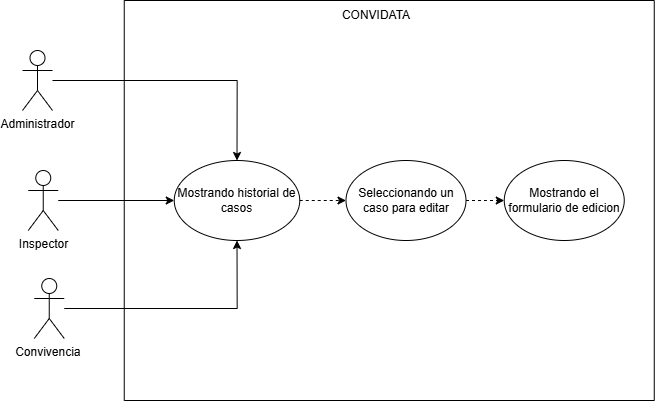

The diagram above was exported from draw.io. Its source (the exported page's mxGraphModel, read from the mxfile embedded in the PNG):
<mxGraphModel dx="3433" dy="1757" grid="1" gridSize="10" guides="1" tooltips="1" connect="1" arrows="1" fold="1" page="1" pageScale="1" pageWidth="827" pageHeight="1169" math="0" shadow="0">
  <root>
    <mxCell id="0" />
    <mxCell id="1" parent="0" />
    <mxCell id="P0E17Zx6bG3BTXWx7qt6-1" edge="1" parent="1" source="P0E17Zx6bG3BTXWx7qt6-2" style="edgeStyle=orthogonalEdgeStyle;rounded=0;orthogonalLoop=1;jettySize=auto;html=1;entryX=0.5;entryY=0;entryDx=0;entryDy=0;" target="P0E17Zx6bG3BTXWx7qt6-6">
      <mxGeometry relative="1" as="geometry" />
    </mxCell>
    <mxCell id="P0E17Zx6bG3BTXWx7qt6-2" parent="1" style="shape=umlActor;verticalLabelPosition=bottom;verticalAlign=top;html=1;" value="Administrador" vertex="1">
      <mxGeometry height="60" width="30" x="150" y="200" as="geometry" />
    </mxCell>
    <mxCell id="P0E17Zx6bG3BTXWx7qt6-3" parent="1" style="swimlane;startSize=0;labelBackgroundColor=none;rounded=1;" value="&#10;" vertex="1">
      <mxGeometry height="400" width="530" x="251.75" y="150" as="geometry" />
    </mxCell>
    <mxCell id="P0E17Zx6bG3BTXWx7qt6-4" parent="P0E17Zx6bG3BTXWx7qt6-3" style="text;html=1;whiteSpace=wrap;strokeColor=none;fillColor=none;align=center;verticalAlign=middle;rounded=1;labelBackgroundColor=none;" value="CONVIDATA" vertex="1">
      <mxGeometry height="30" width="60" x="221.75" as="geometry" />
    </mxCell>
    <mxCell id="P0E17Zx6bG3BTXWx7qt6-6" parent="P0E17Zx6bG3BTXWx7qt6-3" style="ellipse;whiteSpace=wrap;html=1;" value="Mostrando historial de casos" vertex="1">
      <mxGeometry height="80" width="125.5" x="50" y="160" as="geometry" />
    </mxCell>
    <mxCell id="P0E17Zx6bG3BTXWx7qt6-7" edge="1" parent="P0E17Zx6bG3BTXWx7qt6-3" source="P0E17Zx6bG3BTXWx7qt6-6" style="edgeStyle=orthogonalEdgeStyle;rounded=0;orthogonalLoop=1;jettySize=auto;html=1;entryX=0;entryY=0.5;entryDx=0;entryDy=0;dashed=1;" target="P0E17Zx6bG3BTXWx7qt6-10">
      <mxGeometry relative="1" as="geometry">
        <mxPoint x="210" y="200" as="targetPoint" />
      </mxGeometry>
    </mxCell>
    <mxCell id="P0E17Zx6bG3BTXWx7qt6-8" parent="P0E17Zx6bG3BTXWx7qt6-3" style="ellipse;whiteSpace=wrap;html=1;" value="Mostrando el formulario de edicion" vertex="1">
      <mxGeometry height="80" width="120" x="380" y="160" as="geometry" />
    </mxCell>
    <mxCell id="P0E17Zx6bG3BTXWx7qt6-9" edge="1" parent="P0E17Zx6bG3BTXWx7qt6-3" source="P0E17Zx6bG3BTXWx7qt6-10" style="edgeStyle=orthogonalEdgeStyle;rounded=0;orthogonalLoop=1;jettySize=auto;html=1;entryX=0;entryY=0.5;entryDx=0;entryDy=0;dashed=1;" target="P0E17Zx6bG3BTXWx7qt6-8">
      <mxGeometry relative="1" as="geometry" />
    </mxCell>
    <mxCell id="P0E17Zx6bG3BTXWx7qt6-10" parent="P0E17Zx6bG3BTXWx7qt6-3" style="ellipse;whiteSpace=wrap;html=1;" value="Seleccionando un caso para editar" vertex="1">
      <mxGeometry height="80" width="120" x="221.75" y="160" as="geometry" />
    </mxCell>
    <mxCell id="P0E17Zx6bG3BTXWx7qt6-11" edge="1" parent="1" source="P0E17Zx6bG3BTXWx7qt6-12" style="edgeStyle=orthogonalEdgeStyle;rounded=0;orthogonalLoop=1;jettySize=auto;html=1;entryX=0;entryY=0.5;entryDx=0;entryDy=0;" target="P0E17Zx6bG3BTXWx7qt6-6">
      <mxGeometry relative="1" as="geometry" />
    </mxCell>
    <mxCell id="P0E17Zx6bG3BTXWx7qt6-12" parent="1" style="shape=umlActor;verticalLabelPosition=bottom;verticalAlign=top;html=1;" value="Inspector" vertex="1">
      <mxGeometry height="60" width="30" x="155.75" y="320" as="geometry" />
    </mxCell>
    <mxCell id="P0E17Zx6bG3BTXWx7qt6-13" edge="1" parent="1" source="P0E17Zx6bG3BTXWx7qt6-14" style="edgeStyle=orthogonalEdgeStyle;rounded=0;orthogonalLoop=1;jettySize=auto;html=1;entryX=0.5;entryY=1;entryDx=0;entryDy=0;" target="P0E17Zx6bG3BTXWx7qt6-6">
      <mxGeometry relative="1" as="geometry" />
    </mxCell>
    <mxCell id="P0E17Zx6bG3BTXWx7qt6-14" parent="1" style="shape=umlActor;verticalLabelPosition=bottom;verticalAlign=top;html=1;" value="Convivencia&amp;nbsp;" vertex="1">
      <mxGeometry height="60" width="30" x="161.75" y="428" as="geometry" />
    </mxCell>
  </root>
</mxGraphModel>